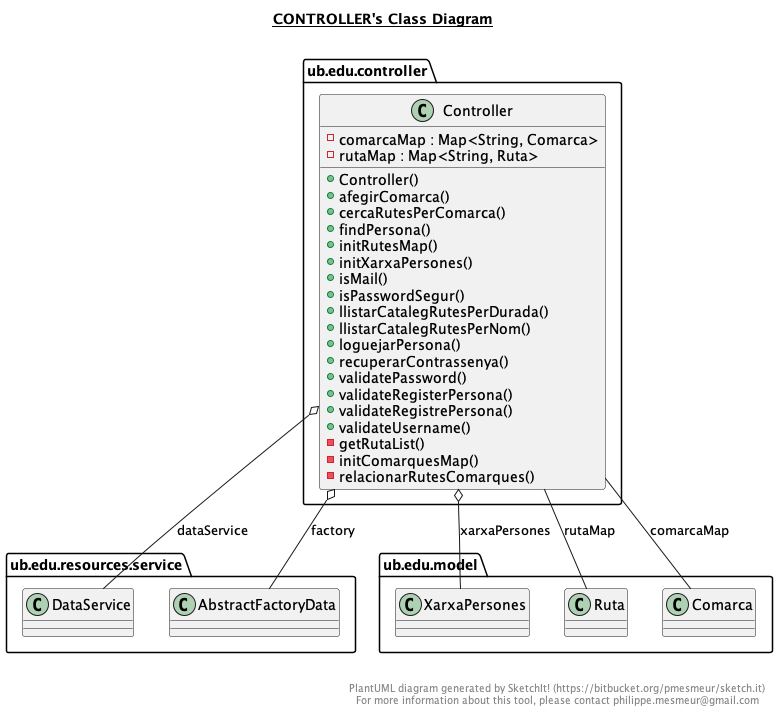

The diagram above was rendered by PlantUML. Its source (embedded in the PNG):
@startuml

title __CONTROLLER's Class Diagram__\n

  namespace ub.edu.controller {
    class ub.edu.controller.Controller {
        - comarcaMap : Map<String, Comarca>
        - rutaMap : Map<String, Ruta>
        + Controller()
        + afegirComarca()
        + cercaRutesPerComarca()
        + findPersona()
        + initRutesMap()
        + initXarxaPersones()
        + isMail()
        + isPasswordSegur()
        + llistarCatalegRutesPerDurada()
        + llistarCatalegRutesPerNom()
        + loguejarPersona()
        + recuperarContrassenya()
        + validatePassword()
        + validateRegisterPersona()
        + validateRegistrePersona()
        + validateUsername()
        - getRutaList()
        - initComarquesMap()
        - relacionarRutesComarques()
    }
  }
  

  ub.edu.controller.Controller o-- ub.edu.resources.service.DataService : dataService
  ub.edu.controller.Controller o-- ub.edu.resources.service.AbstractFactoryData : factory
  ub.edu.controller.Controller o-- ub.edu.model.XarxaPersones : xarxaPersones
ub.edu.controller.Controller -- ub.edu.model.Ruta : rutaMap
ub.edu.controller.Controller -- ub.edu.model.Comarca : comarcaMap

right footer


PlantUML diagram generated by SketchIt! (https://bitbucket.org/pmesmeur/sketch.it)
For more information about this tool, please contact philippe.mesmeur@gmail.com
endfooter

@enduml